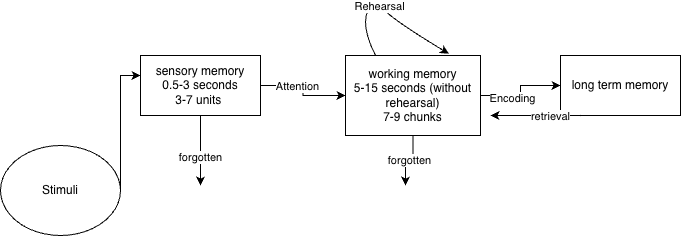

The diagram above was exported from draw.io. Its source (the exported page's mxGraphModel, read from the mxfile embedded in the PNG):
<mxGraphModel dx="898" dy="471" grid="1" gridSize="10" guides="1" tooltips="1" connect="1" arrows="1" fold="1" page="1" pageScale="1" pageWidth="850" pageHeight="1100" math="0" shadow="0">
  <root>
    <mxCell id="0" />
    <mxCell id="1" parent="0" />
    <mxCell id="VdVshPyd7Ihaf-LVefJP-7" edge="1" parent="1" source="VdVshPyd7Ihaf-LVefJP-1" style="edgeStyle=orthogonalEdgeStyle;rounded=0;orthogonalLoop=1;jettySize=auto;html=1;entryX=0;entryY=0.5;entryDx=0;entryDy=0;" target="VdVshPyd7Ihaf-LVefJP-2">
      <mxGeometry relative="1" as="geometry" />
    </mxCell>
    <mxCell id="VdVshPyd7Ihaf-LVefJP-12" connectable="0" parent="VdVshPyd7Ihaf-LVefJP-7" style="edgeLabel;html=1;align=center;verticalAlign=middle;resizable=0;points=[];" value="Attention" vertex="1">
      <mxGeometry relative="1" x="-0.2471" as="geometry">
        <mxPoint as="offset" />
      </mxGeometry>
    </mxCell>
    <mxCell id="VdVshPyd7Ihaf-LVefJP-9" edge="1" parent="1" source="VdVshPyd7Ihaf-LVefJP-1" style="edgeStyle=orthogonalEdgeStyle;rounded=0;orthogonalLoop=1;jettySize=auto;html=1;">
      <mxGeometry relative="1" as="geometry">
        <mxPoint x="220" y="340" as="targetPoint" />
      </mxGeometry>
    </mxCell>
    <mxCell id="VdVshPyd7Ihaf-LVefJP-21" connectable="0" parent="VdVshPyd7Ihaf-LVefJP-9" style="edgeLabel;html=1;align=center;verticalAlign=middle;resizable=0;points=[];" value="forgotten" vertex="1">
      <mxGeometry relative="1" x="0.1714" y="-1" as="geometry">
        <mxPoint as="offset" />
      </mxGeometry>
    </mxCell>
    <mxCell id="VdVshPyd7Ihaf-LVefJP-1" parent="1" style="rounded=0;whiteSpace=wrap;html=1;" value="sensory memory&lt;div&gt;0.5-3 seconds&lt;/div&gt;&lt;div&gt;3-7 units&amp;nbsp;&lt;/div&gt;" vertex="1">
      <mxGeometry height="60" width="120" x="160" y="210" as="geometry" />
    </mxCell>
    <mxCell id="VdVshPyd7Ihaf-LVefJP-8" edge="1" parent="1" source="VdVshPyd7Ihaf-LVefJP-2" style="edgeStyle=orthogonalEdgeStyle;rounded=0;orthogonalLoop=1;jettySize=auto;html=1;entryX=0;entryY=0.5;entryDx=0;entryDy=0;" target="VdVshPyd7Ihaf-LVefJP-3">
      <mxGeometry relative="1" as="geometry" />
    </mxCell>
    <mxCell id="VdVshPyd7Ihaf-LVefJP-17" connectable="0" parent="VdVshPyd7Ihaf-LVefJP-8" style="edgeLabel;html=1;align=center;verticalAlign=middle;resizable=0;points=[];" value="Encoding" vertex="1">
      <mxGeometry relative="1" x="-0.3053" y="-2" as="geometry">
        <mxPoint as="offset" />
      </mxGeometry>
    </mxCell>
    <mxCell id="VdVshPyd7Ihaf-LVefJP-10" edge="1" parent="1" source="VdVshPyd7Ihaf-LVefJP-2" style="edgeStyle=orthogonalEdgeStyle;rounded=0;orthogonalLoop=1;jettySize=auto;html=1;" value="forgotten">
      <mxGeometry relative="1" as="geometry">
        <mxPoint x="425" y="340" as="targetPoint" />
      </mxGeometry>
    </mxCell>
    <mxCell id="VdVshPyd7Ihaf-LVefJP-2" parent="1" style="rounded=0;whiteSpace=wrap;html=1;" value="working memory&lt;div&gt;5-15 seconds (without rehearsal)&lt;/div&gt;&lt;div&gt;7-9 chunks&lt;/div&gt;" vertex="1">
      <mxGeometry height="80" width="135" x="365" y="210" as="geometry" />
    </mxCell>
    <mxCell id="VdVshPyd7Ihaf-LVefJP-3" parent="1" style="rounded=0;whiteSpace=wrap;html=1;" value="long term memory" vertex="1">
      <mxGeometry height="60" width="120" x="580" y="210" as="geometry" />
    </mxCell>
    <mxCell id="VdVshPyd7Ihaf-LVefJP-16" edge="1" parent="1" style="endArrow=classic;html=1;rounded=0;" value="">
      <mxGeometry height="50" relative="1" width="50" as="geometry">
        <mxPoint x="600" y="270" as="sourcePoint" />
        <mxPoint x="510" y="270" as="targetPoint" />
      </mxGeometry>
    </mxCell>
    <mxCell id="VdVshPyd7Ihaf-LVefJP-18" connectable="0" parent="VdVshPyd7Ihaf-LVefJP-16" style="edgeLabel;html=1;align=center;verticalAlign=middle;resizable=0;points=[];" value="retrieval" vertex="1">
      <mxGeometry relative="1" x="-0.0727" y="-2" as="geometry">
        <mxPoint x="11" y="2" as="offset" />
      </mxGeometry>
    </mxCell>
    <mxCell id="VdVshPyd7Ihaf-LVefJP-26" edge="1" parent="1" style="curved=1;endArrow=classic;html=1;rounded=0;entryX=0.695;entryY=-0.029;entryDx=0;entryDy=0;entryPerimeter=0;" value="">
      <mxGeometry height="50" relative="1" width="50" as="geometry">
        <Array as="points">
          <mxPoint x="380" y="180" />
          <mxPoint x="395" y="150" />
          <mxPoint x="405" y="170" />
        </Array>
        <mxPoint x="395" y="210" as="sourcePoint" />
        <mxPoint x="468.39999999999986" y="208.26" as="targetPoint" />
      </mxGeometry>
    </mxCell>
    <mxCell id="VdVshPyd7Ihaf-LVefJP-27" connectable="0" parent="VdVshPyd7Ihaf-LVefJP-26" style="edgeLabel;html=1;align=center;verticalAlign=middle;resizable=0;points=[];" value="Rehearsal" vertex="1">
      <mxGeometry relative="1" x="-0.0504" y="-2" as="geometry">
        <mxPoint as="offset" />
      </mxGeometry>
    </mxCell>
    <mxCell id="VdVshPyd7Ihaf-LVefJP-28" parent="1" style="ellipse;whiteSpace=wrap;html=1;" value="Stimuli" vertex="1">
      <mxGeometry height="90" width="120" x="20" y="300" as="geometry" />
    </mxCell>
    <mxCell id="VdVshPyd7Ihaf-LVefJP-29" edge="1" parent="1" source="VdVshPyd7Ihaf-LVefJP-28" style="edgeStyle=orthogonalEdgeStyle;rounded=0;orthogonalLoop=1;jettySize=auto;html=1;entryX=0;entryY=0.333;entryDx=0;entryDy=0;entryPerimeter=0;" target="VdVshPyd7Ihaf-LVefJP-1">
      <mxGeometry relative="1" as="geometry">
        <Array as="points">
          <mxPoint x="140" y="280" />
          <mxPoint x="140" y="230" />
        </Array>
      </mxGeometry>
    </mxCell>
  </root>
</mxGraphModel>